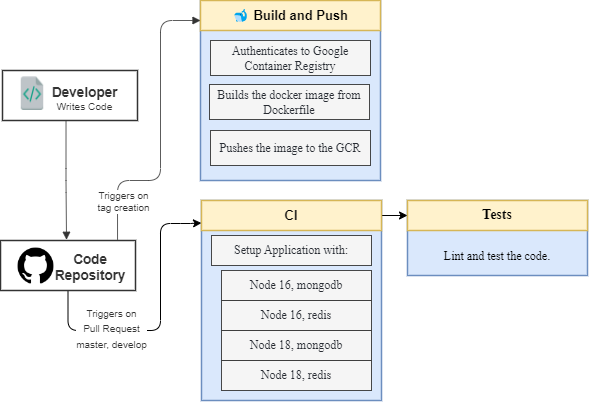

The diagram above was exported from draw.io. Its source (the exported page's mxGraphModel, read from the mxfile embedded in the PNG):
<mxGraphModel dx="766" dy="779" grid="1" gridSize="10" guides="1" tooltips="1" connect="1" arrows="1" fold="1" page="1" pageScale="1" pageWidth="827" pageHeight="1169" math="0" shadow="0">
  <root>
    <mxCell id="0" />
    <mxCell id="1" parent="0" />
    <mxCell id="WDJMvpt_7TyUuCDN27WJ-1" value="" style="html=1;overflow=block;blockSpacing=1;whiteSpace=wrap;fontSize=13;align=center;spacing=3.8;strokeColor=#6c8ebf;strokeOpacity=100;fillOpacity=100;fillColor=#dae8fc;strokeWidth=1.5;container=0;collapsible=0;" vertex="1" parent="1">
      <mxGeometry x="220" y="30" width="180" height="180" as="geometry" />
    </mxCell>
    <mxCell id="WDJMvpt_7TyUuCDN27WJ-2" value="" style="html=1;overflow=block;blockSpacing=1;whiteSpace=wrap;fontSize=13;spacing=3.8;verticalAlign=middle;strokeColor=#333333;strokeOpacity=100;fillOpacity=100;fillColor=#ffffff;strokeWidth=1.5;container=1;collapsible=0;" vertex="1" parent="1">
      <mxGeometry x="22" y="100" width="135" height="50" as="geometry" />
    </mxCell>
    <UserObject label="Developer" lucidchartObjectId="egETOQr_7V9U" id="WDJMvpt_7TyUuCDN27WJ-3">
      <mxCell style="html=1;overflow=block;blockSpacing=1;whiteSpace=wrap;fontSize=13.5;fontColor=#333333;fontStyle=1;align=center;spacing=3.8;strokeOpacity=0;fillOpacity=0;fillColor=#ffffff;strokeWidth=1.5;" vertex="1" parent="WDJMvpt_7TyUuCDN27WJ-2">
        <mxGeometry x="45" y="10" width="75" height="26" as="geometry" />
      </mxCell>
    </UserObject>
    <UserObject label="" lucidchartObjectId="_gETozE0KI7b" id="WDJMvpt_7TyUuCDN27WJ-4">
      <mxCell style="html=1;overflow=block;blockSpacing=1;whiteSpace=wrap;shape=image;fontSize=13;spacing=3.8;strokeColor=none;strokeOpacity=100;strokeWidth=0;image=https://images.lucid.app/images/81550b4f-709d-4c3b-91e9-0b2bba839999/content;imageAspect=0;" vertex="1" parent="WDJMvpt_7TyUuCDN27WJ-2">
        <mxGeometry x="15" y="5" width="30" height="35" as="geometry" />
      </mxCell>
    </UserObject>
    <UserObject label="Writes Code" lucidchartObjectId="ihETIWBtwOLH" id="WDJMvpt_7TyUuCDN27WJ-5">
      <mxCell style="html=1;overflow=block;blockSpacing=1;whiteSpace=wrap;fontSize=10.2;fontColor=#333333;align=center;spacing=3.8;strokeOpacity=0;fillOpacity=0;fillColor=#ffffff;strokeWidth=1.5;" vertex="1" parent="WDJMvpt_7TyUuCDN27WJ-2">
        <mxGeometry x="45" y="23" width="75" height="27" as="geometry" />
      </mxCell>
    </UserObject>
    <UserObject label="" lucidchartObjectId="msEThwSL9PZJ" id="WDJMvpt_7TyUuCDN27WJ-6">
      <mxCell style="html=1;jettySize=18;whiteSpace=wrap;fontSize=13;strokeColor=#333333;strokeOpacity=100;strokeWidth=0.8;rounded=1;arcSize=24;edgeStyle=orthogonalEdgeStyle;startArrow=none;endArrow=block;endFill=1;exitX=0.867;exitY=-0.013;exitDx=0;exitDy=0;exitPerimeter=0;" edge="1" parent="1" source="WDJMvpt_7TyUuCDN27WJ-13">
        <mxGeometry width="100" height="100" relative="1" as="geometry">
          <Array as="points">
            <mxPoint x="137" y="210" />
            <mxPoint x="180" y="210" />
            <mxPoint x="180" y="50" />
          </Array>
          <mxPoint x="390.72" y="150" as="sourcePoint" />
          <mxPoint x="220" y="50" as="targetPoint" />
        </mxGeometry>
      </mxCell>
    </UserObject>
    <mxCell id="rU1afzYx7ioALsxIaVb9-1" value="&lt;span style=&quot;color: rgb(51, 51, 51);&quot;&gt;Triggers on&lt;/span&gt;&lt;br style=&quot;color: rgb(51, 51, 51);&quot;&gt;&lt;span style=&quot;color: rgb(51, 51, 51);&quot;&gt;tag creation&lt;/span&gt;" style="edgeLabel;html=1;align=center;verticalAlign=middle;resizable=0;points=[];fontSize=10;fontColor=#000000;" vertex="1" connectable="0" parent="WDJMvpt_7TyUuCDN27WJ-6">
      <mxGeometry x="-0.6157" y="2" relative="1" as="geometry">
        <mxPoint x="7" y="19" as="offset" />
      </mxGeometry>
    </mxCell>
    <mxCell id="WDJMvpt_7TyUuCDN27WJ-9" style="edgeStyle=orthogonalEdgeStyle;rounded=1;sketch=0;orthogonalLoop=1;jettySize=auto;html=1;exitX=0.5;exitY=1;exitDx=0;exitDy=0;shadow=0;strokeColor=default;fontSize=13;fontColor=#080808;startArrow=none;startFill=0;endArrow=classic;endFill=1;entryX=0;entryY=0.75;entryDx=0;entryDy=0;" edge="1" parent="1" source="WDJMvpt_7TyUuCDN27WJ-13" target="WDJMvpt_7TyUuCDN27WJ-37">
      <mxGeometry relative="1" as="geometry">
        <mxPoint x="420" y="240" as="targetPoint" />
        <Array as="points">
          <mxPoint x="88" y="360" />
          <mxPoint x="180" y="360" />
          <mxPoint x="180" y="253" />
          <mxPoint x="210" y="253" />
        </Array>
      </mxGeometry>
    </mxCell>
    <mxCell id="rU1afzYx7ioALsxIaVb9-2" value="&lt;span style=&quot;color: rgb(51, 51, 51);&quot;&gt;Triggers on&lt;/span&gt;&lt;br style=&quot;color: rgb(51, 51, 51);&quot;&gt;&lt;font style=&quot;font-size: 13px;&quot; color=&quot;#333333&quot;&gt;&lt;span style=&quot;font-size: 10px;&quot;&gt;Pull Request&lt;br&gt;master, develop&lt;/span&gt;&lt;/font&gt;" style="edgeLabel;html=1;align=center;verticalAlign=middle;resizable=0;points=[];fontSize=10;fontColor=#000000;" vertex="1" connectable="0" parent="WDJMvpt_7TyUuCDN27WJ-9">
      <mxGeometry x="-0.8383" y="1" relative="1" as="geometry">
        <mxPoint x="42" y="15" as="offset" />
      </mxGeometry>
    </mxCell>
    <mxCell id="WDJMvpt_7TyUuCDN27WJ-12" value="" style="group;dropTarget=0;pointerEvents=0;" vertex="1" parent="1">
      <mxGeometry x="20" y="270" width="140" height="50" as="geometry" />
    </mxCell>
    <UserObject label="" lucidchartObjectId="HiETWcHIabq." id="WDJMvpt_7TyUuCDN27WJ-13">
      <mxCell style="html=1;overflow=block;blockSpacing=1;whiteSpace=wrap;fontSize=13;spacing=3.8;verticalAlign=middle;strokeColor=#333333;strokeOpacity=100;fillOpacity=100;fillColor=#ffffff;strokeWidth=1.5;" vertex="1" parent="WDJMvpt_7TyUuCDN27WJ-12">
        <mxGeometry width="135" height="50" as="geometry" />
      </mxCell>
    </UserObject>
    <UserObject label="" lucidchartObjectId="CjETQWipniV8" id="WDJMvpt_7TyUuCDN27WJ-14">
      <mxCell style="html=1;overflow=block;blockSpacing=1;whiteSpace=wrap;shape=image;fontSize=13;spacing=3.8;strokeColor=none;strokeOpacity=100;strokeWidth=0;image=https://images.lucid.app/images/7bb3ad07-6df7-4e04-883d-a059d4b045e5/content;imageAspect=0;" vertex="1" parent="WDJMvpt_7TyUuCDN27WJ-12">
        <mxGeometry x="15" y="5" width="41" height="41" as="geometry" />
      </mxCell>
    </UserObject>
    <UserObject label="Code Repository" lucidchartObjectId="KjET_N_NmTSQ" id="WDJMvpt_7TyUuCDN27WJ-15">
      <mxCell style="html=1;overflow=block;blockSpacing=1;whiteSpace=wrap;fontSize=13.5;fontColor=#333333;fontStyle=1;align=center;spacing=3.8;strokeOpacity=0;fillOpacity=0;fillColor=#ffffff;strokeWidth=1.5;" vertex="1" parent="WDJMvpt_7TyUuCDN27WJ-12">
        <mxGeometry x="40" y="8" width="100" height="35" as="geometry" />
      </mxCell>
    </UserObject>
    <UserObject label="" lucidchartObjectId="9uETEt053-hy" id="WDJMvpt_7TyUuCDN27WJ-16">
      <mxCell style="html=1;jettySize=18;whiteSpace=wrap;fontSize=13;strokeColor=#333333;strokeOpacity=100;strokeWidth=0.8;rounded=1;arcSize=24;edgeStyle=orthogonalEdgeStyle;startArrow=none;endArrow=block;endFill=1;exitX=0.247;exitY=1;exitPerimeter=0;entryX=0.489;entryY=-0.015;entryPerimeter=0;" edge="1" parent="1" source="WDJMvpt_7TyUuCDN27WJ-5" target="WDJMvpt_7TyUuCDN27WJ-13">
        <mxGeometry width="100" height="100" relative="1" as="geometry">
          <Array as="points" />
        </mxGeometry>
      </mxCell>
    </UserObject>
    <UserObject label="Pushes the image to the GCR" lucidchartObjectId="-DETBA8zdZTB" id="WDJMvpt_7TyUuCDN27WJ-24">
      <mxCell style="html=1;overflow=block;blockSpacing=1;whiteSpace=wrap;fontSize=12;fontFamily=Liberation Mono;fontColor=#282c33;align=center;spacing=3.8;strokeColor=#333333;strokeOpacity=100;fillOpacity=100;fillColor=#f5f5f5;strokeWidth=0.8;" vertex="1" parent="1">
        <mxGeometry x="230" y="160" width="160" height="35" as="geometry" />
      </mxCell>
    </UserObject>
    <UserObject label="🐋 Build and Push" lucidchartObjectId="1nETf8TSHbVG" id="WDJMvpt_7TyUuCDN27WJ-25">
      <mxCell style="html=1;overflow=block;blockSpacing=1;whiteSpace=wrap;fontSize=13;fontStyle=1;align=center;spacing=3.8;strokeColor=#d6b656;strokeOpacity=100;fillOpacity=100;fillColor=#fff2cc;strokeWidth=1.5;" vertex="1" parent="1">
        <mxGeometry x="220" y="30" width="180" height="30" as="geometry" />
      </mxCell>
    </UserObject>
    <UserObject label="Builds the docker image from Dockerfile" lucidchartObjectId="-DETBA8zdZTB" id="WDJMvpt_7TyUuCDN27WJ-26">
      <mxCell style="html=1;overflow=block;blockSpacing=1;whiteSpace=wrap;fontSize=12;fontFamily=Liberation Mono;fontColor=#282c33;align=center;spacing=3.8;strokeColor=#333333;strokeOpacity=100;fillOpacity=100;fillColor=#f5f5f5;strokeWidth=0.8;" vertex="1" parent="1">
        <mxGeometry x="229" y="114" width="160" height="35" as="geometry" />
      </mxCell>
    </UserObject>
    <UserObject label="Authenticates to Google Container Registry" lucidchartObjectId="JFETC1r8jyNc" id="WDJMvpt_7TyUuCDN27WJ-27">
      <mxCell style="html=1;overflow=block;blockSpacing=1;whiteSpace=wrap;fontSize=12;fontFamily=Liberation Mono;fontColor=#282c33;align=center;spacing=3.8;strokeColor=#333333;strokeOpacity=100;fillOpacity=100;fillColor=#f5f5f5;strokeWidth=0.8;" vertex="1" parent="1">
        <mxGeometry x="230" y="70" width="160" height="35" as="geometry" />
      </mxCell>
    </UserObject>
    <mxCell id="WDJMvpt_7TyUuCDN27WJ-29" value="" style="html=1;overflow=block;blockSpacing=1;whiteSpace=wrap;fontSize=13;align=center;spacing=3.8;strokeColor=#6c8ebf;strokeOpacity=100;fillOpacity=100;fillColor=#dae8fc;strokeWidth=1.5;container=0;collapsible=0;" vertex="1" parent="1">
      <mxGeometry x="221" y="230" width="180" height="200" as="geometry" />
    </mxCell>
    <mxCell id="WDJMvpt_7TyUuCDN27WJ-30" value="" style="html=1;overflow=block;blockSpacing=1;whiteSpace=wrap;fontSize=13;align=center;spacing=3.8;strokeColor=#6c8ebf;strokeOpacity=100;fillOpacity=100;fillColor=#dae8fc;strokeWidth=1.5;container=1;collapsible=0;" vertex="1" parent="1">
      <mxGeometry x="427" y="230" width="180" height="75" as="geometry" />
    </mxCell>
    <UserObject label="&lt;font face=&quot;Liberation Mono&quot;&gt;&lt;span style=&quot;font-size: 14px;&quot;&gt;Tests&lt;/span&gt;&lt;/font&gt;" lucidchartObjectId="gmET85xwby3i" id="WDJMvpt_7TyUuCDN27WJ-31">
      <mxCell style="html=1;overflow=block;blockSpacing=1;whiteSpace=wrap;fontSize=13;fontStyle=1;align=center;spacing=3.8;strokeColor=#d6b656;strokeOpacity=100;fillOpacity=100;fillColor=#fff2cc;strokeWidth=1.5;" vertex="1" parent="WDJMvpt_7TyUuCDN27WJ-30">
        <mxGeometry width="180" height="30" as="geometry" />
      </mxCell>
    </UserObject>
    <UserObject label="Lint and test the code." lucidchartObjectId=".AETIfcF-te8" id="WDJMvpt_7TyUuCDN27WJ-32">
      <mxCell style="html=1;overflow=block;blockSpacing=1;whiteSpace=wrap;fontSize=12;fontFamily=Liberation Mono;align=center;spacing=3.8;strokeColor=none;strokeOpacity=100;fillOpacity=100;fillColor=#dae8fc;strokeWidth=0;" vertex="1" parent="WDJMvpt_7TyUuCDN27WJ-30">
        <mxGeometry x="10" y="40" width="160" height="32" as="geometry" />
      </mxCell>
    </UserObject>
    <mxCell id="WDJMvpt_7TyUuCDN27WJ-36" style="edgeStyle=orthogonalEdgeStyle;rounded=1;sketch=0;orthogonalLoop=1;jettySize=auto;html=1;exitX=1;exitY=0.5;exitDx=0;exitDy=0;entryX=0;entryY=0.5;entryDx=0;entryDy=0;shadow=0;strokeColor=default;fontSize=13;fontColor=#080808;startArrow=none;startFill=0;endArrow=classic;endFill=1;" edge="1" parent="1" source="WDJMvpt_7TyUuCDN27WJ-37" target="WDJMvpt_7TyUuCDN27WJ-31">
      <mxGeometry relative="1" as="geometry" />
    </mxCell>
    <UserObject label="CI" lucidchartObjectId="gmET85xwby3i" id="WDJMvpt_7TyUuCDN27WJ-37">
      <mxCell style="html=1;overflow=block;blockSpacing=1;whiteSpace=wrap;fontSize=13;fontStyle=1;align=center;spacing=3.8;strokeColor=#d6b656;strokeOpacity=100;fillOpacity=100;fillColor=#fff2cc;strokeWidth=1.5;" vertex="1" parent="1">
        <mxGeometry x="221" y="230" width="180" height="30" as="geometry" />
      </mxCell>
    </UserObject>
    <UserObject label="Setup Application with:" lucidchartObjectId="JFETC1r8jyNc" id="WDJMvpt_7TyUuCDN27WJ-38">
      <mxCell style="html=1;overflow=block;blockSpacing=1;whiteSpace=wrap;fontSize=12;fontFamily=Liberation Mono;fontColor=#282c33;align=center;spacing=3.8;strokeColor=#333333;strokeOpacity=100;fillOpacity=100;fillColor=#f5f5f5;strokeWidth=0.8;" vertex="1" parent="1">
        <mxGeometry x="231" y="265" width="160" height="30" as="geometry" />
      </mxCell>
    </UserObject>
    <UserObject label="Node 16, mongodb" lucidchartObjectId="JFETC1r8jyNc" id="WDJMvpt_7TyUuCDN27WJ-39">
      <mxCell style="html=1;overflow=block;blockSpacing=1;whiteSpace=wrap;fontSize=12;fontFamily=Liberation Mono;fontColor=#282c33;align=center;spacing=3.8;strokeColor=#333333;strokeOpacity=100;fillOpacity=100;fillColor=#f5f5f5;strokeWidth=0.8;" vertex="1" parent="1">
        <mxGeometry x="241" y="300" width="150" height="30" as="geometry" />
      </mxCell>
    </UserObject>
    <UserObject label="Node 16, redis" lucidchartObjectId="JFETC1r8jyNc" id="WDJMvpt_7TyUuCDN27WJ-40">
      <mxCell style="html=1;overflow=block;blockSpacing=1;whiteSpace=wrap;fontSize=12;fontFamily=Liberation Mono;fontColor=#282c33;align=center;spacing=3.8;strokeColor=#333333;strokeOpacity=100;fillOpacity=100;fillColor=#f5f5f5;strokeWidth=0.8;" vertex="1" parent="1">
        <mxGeometry x="241" y="330" width="150" height="30" as="geometry" />
      </mxCell>
    </UserObject>
    <UserObject label="Node 18, mongodb" lucidchartObjectId="JFETC1r8jyNc" id="WDJMvpt_7TyUuCDN27WJ-41">
      <mxCell style="html=1;overflow=block;blockSpacing=1;whiteSpace=wrap;fontSize=12;fontFamily=Liberation Mono;fontColor=#282c33;align=center;spacing=3.8;strokeColor=#333333;strokeOpacity=100;fillOpacity=100;fillColor=#f5f5f5;strokeWidth=0.8;" vertex="1" parent="1">
        <mxGeometry x="241" y="360" width="150" height="30" as="geometry" />
      </mxCell>
    </UserObject>
    <UserObject label="Node 18, redis" lucidchartObjectId="JFETC1r8jyNc" id="WDJMvpt_7TyUuCDN27WJ-42">
      <mxCell style="html=1;overflow=block;blockSpacing=1;whiteSpace=wrap;fontSize=12;fontFamily=Liberation Mono;fontColor=#282c33;align=center;spacing=3.8;strokeColor=#333333;strokeOpacity=100;fillOpacity=100;fillColor=#f5f5f5;strokeWidth=0.8;" vertex="1" parent="1">
        <mxGeometry x="241" y="390" width="150" height="30" as="geometry" />
      </mxCell>
    </UserObject>
  </root>
</mxGraphModel>